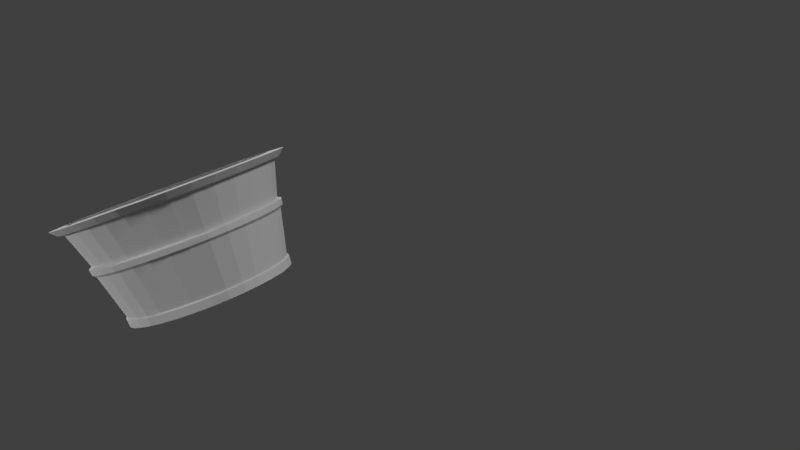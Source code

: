 # Source: copper.blend  (saved by Blender 2.79.0; exported with 4.5.12 LTS)
import bpy
from mathutils import Matrix  # noqa: F401  (used for matrix-valued properties, if any)

bpy.ops.wm.read_factory_settings(use_empty=True)
scene = bpy.context.scene
scene.name = 'Scene'

# ---- collections
col_collection_1 = bpy.data.collections.new('Collection 1'); scene.collection.children.link(col_collection_1)
col_collection_2 = bpy.data.collections.new('Collection 2'); scene.collection.children.link(col_collection_2)

# ---- materials (node trees are filled in below, after node groups)
mat_material = bpy.data.materials.new('Material')
mat_material.alpha_threshold = 0.0
mat_material.use_transparent_shadow = False
mat_material.roughness = 0.5

# ---- material node trees

# ---- world
world_world = bpy.data.worlds.new('World'); scene.world = world_world
world_world.color = (0.05088, 0.05088, 0.05088)
world_world.use_sun_shadow = False
world_world.sun_shadow_jitter_overblur = 0.0
world_world.cycles.sampling_method = 'MANUAL'

# ---- cameras
cam_camera = bpy.data.cameras.new('Camera')
cam_camera.clip_end = 100.0
cam_camera.lens = 35.0
cam_camera.sensor_width = 32.0
cam_camera.sensor_height = 18.0
cam_camera.ortho_scale = 7.314
cam_camera.dof.focus_distance = 0.0
cam_camera.dof.aperture_fstop = 128.0

# ---- lights
light_lamp_003 = bpy.data.lights.new('Lamp.003', 'POINT')
light_lamp_003.transmission_factor = 0.0
light_lamp_003.cutoff_distance = 30.0
light_lamp_003.energy = 100.0
light_lamp_003.shadow_buffer_clip_start = 1.001
light_lamp_003.shadow_soft_size = 0.1
light_lamp_003.shadow_maximum_resolution = 0.006
light_lamp_003.use_absolute_resolution = True
light_lamp_002 = bpy.data.lights.new('Lamp.002', 'SUN')
light_lamp_002.transmission_factor = 0.0
light_lamp_002.cutoff_distance = 30.0
light_lamp_002.angle = 0.1993
light_lamp_002.energy = 1.0
light_lamp_002.shadow_buffer_clip_start = 1.001
light_lamp_002.shadow_soft_size = 0.1
light_lamp_002.shadow_cascade_max_distance = 1000.0
light_lamp_001 = bpy.data.lights.new('Lamp.001', 'SUN')
light_lamp_001.transmission_factor = 0.0
light_lamp_001.cutoff_distance = 30.0
light_lamp_001.angle = 0.1993
light_lamp_001.energy = 1.0
light_lamp_001.shadow_buffer_clip_start = 1.001
light_lamp_001.shadow_soft_size = 0.1
light_lamp_001.shadow_cascade_max_distance = 1000.0
light_lamp = bpy.data.lights.new('Lamp', 'SUN')
light_lamp.transmission_factor = 0.0
light_lamp.cutoff_distance = 30.0
light_lamp.angle = 0.1993
light_lamp.energy = 1.0
light_lamp.shadow_buffer_clip_start = 1.001
light_lamp.shadow_soft_size = 0.1
light_lamp.shadow_cascade_max_distance = 1000.0

# ---- meshes
me_copper = bpy.data.meshes.new('copper')
me_copper.from_pydata([], [], [])
me_copper.materials.append(mat_material)
me_copper.use_remesh_preserve_volume = False
me_copper.use_remesh_preserve_attributes = False
me_copper.use_mirror_vertex_groups = False
me_copper.update()
me_circle = bpy.data.meshes.new('Circle')
me_circle.from_pydata([(0.2192, 1.22, -0.02301), (-0.031, 1.166, -0.02768), (-0.2659, 1.065, -0.02991), (-0.4765, 0.9195, -0.02962), (-0.6548, 0.7359, -0.02682), (-0.7938, 0.5211, -0.02161), (-0.8882, 0.2833, -0.0142), (-0.9345, 0.03175, -0.004873), (-0.9307, -0.2239, 0.006016), (-0.8772, -0.4739, 0.01805), (-0.7758, -0.7086, 0.03076), (-0.6306, -0.9189, 0.04366), (-0.4471, -1.097, 0.05626), (-0.2323, -1.236, 0.06806), (0.005462, -1.33, 0.07863), (0.2571, -1.376, 0.08755), (0.5129, -1.372, 0.09447), (0.7631, -1.318, 0.09914), (0.998, -1.216, 0.1014), (1.209, -1.071, 0.1011), (1.387, -0.8871, 0.09827), (1.526, -0.6723, 0.09307), (1.62, -0.4345, 0.08566), (1.667, -0.183, 0.07633), (1.663, 0.07268, 0.06544), (1.609, 0.3227, 0.05341), (1.508, 0.5573, 0.0407), (1.363, 0.7677, 0.0278), (1.179, 0.9456, 0.0152), (0.9644, 1.084, 0.003392), (0.7266, 1.178, -0.007173), (0.475, 1.224, -0.01609), (0.178, 1.516, 1.707), (-0.1238, 1.451, 1.701), (-0.4072, 1.329, 1.698), (-0.6612, 1.153, 1.699), (-0.8763, 0.9319, 1.702), (-1.044, 0.6727, 1.708), (-1.158, 0.3859, 1.717), (-1.214, 0.08241, 1.728), (-1.209, -0.226, 1.742), (-1.145, -0.5276, 1.756), (-1.022, -0.8107, 1.771), (-0.8471, -1.064, 1.787), (-0.6257, -1.279, 1.802), (-0.3666, -1.446, 1.816), (-0.07926, -1.56, 1.817), (0.2238, -1.615, 1.839), (0.5324, -1.611, 1.848), (0.8342, -1.546, 1.854), (1.118, -1.423, 1.857), (1.372, -1.248, 1.854), (1.587, -1.026, 1.853), (1.754, -0.767, 1.847), (1.868, -0.4801, 1.838), (1.924, -0.1767, 1.826), (1.92, 0.1318, 1.813), (1.855, 0.4334, 1.799), (1.733, 0.7165, 1.783), (1.558, 0.9702, 1.768), (1.336, 1.185, 1.753), (1.077, 1.352, 1.738), (0.7902, 1.466, 1.726), (0.4866, 1.521, 1.715), (0.3709, -0.1185, 0.03767), (0.3792, -0.1167, 0.03782), (0.3869, -0.1133, 0.0379), (0.3939, -0.1085, 0.03789), (0.3998, -0.1025, 0.0378), (0.4044, -0.09535, 0.03762), (0.4075, -0.08749, 0.03738), (0.409, -0.07917, 0.03707), (0.4089, -0.07072, 0.03671), (0.4071, -0.06246, 0.03631), (0.4038, -0.0547, 0.03589), (0.399, -0.04774, 0.03547), (0.3929, -0.04186, 0.03505), (0.3858, -0.03727, 0.03466), (0.378, -0.03416, 0.03431), (0.3696, -0.03264, 0.03401), (0.3612, -0.03277, 0.03379), (0.3529, -0.03455, 0.03363), (0.3451, -0.03791, 0.03356), (0.3382, -0.04272, 0.03357), (0.3323, -0.04879, 0.03366), (0.3277, -0.0559, 0.03383), (0.3246, -0.06376, 0.03408), (0.323, -0.07207, 0.03439), (0.3232, -0.08053, 0.03475), (0.3249, -0.08879, 0.03514), (0.3283, -0.09655, 0.03556), (0.3331, -0.1035, 0.03599), (0.3391, -0.1094, 0.03641), (0.3462, -0.114, 0.0368), (0.3541, -0.1171, 0.03715), (0.3624, -0.1186, 0.03744), (1.625, -0.4339, 0.2133), (1.672, -0.1811, 0.2039), (-0.8842, -0.4734, 0.1454), (-0.7823, -0.7092, 0.1582), (1.668, 0.07576, 0.193), (-0.6364, -0.9206, 0.1711), (1.614, 0.3269, 0.1809), (-0.452, -1.099, 0.1838), (1.512, 0.5627, 0.1681), (-0.2362, -1.239, 0.1956), (1.366, 0.7741, 0.1552), (0.002707, -1.333, 0.2063), (0.2174, 1.229, 0.1041), (-0.03392, 1.175, 0.09943), (1.182, 0.9529, 0.1425), (0.2555, -1.379, 0.2152), (-0.27, 1.073, 0.09719), (0.9662, 1.092, 0.1307), (0.5126, -1.375, 0.2222), (-0.4816, 0.9267, 0.09749), (0.7273, 1.187, 0.12), (0.7639, -1.321, 0.2269), (-0.6607, 0.7421, 0.1003), (0.4745, 1.233, 0.1111), (1.0, -1.219, 0.2291), (-0.8004, 0.5263, 0.1055), (1.212, -1.073, 0.2288), (-0.8953, 0.2874, 0.113), (1.391, -0.8886, 0.226), (-0.9417, 0.03463, 0.1224), (1.53, -0.6728, 0.2208), (-0.938, -0.2223, 0.1333), (1.605, -0.4283, 0.2364), (-0.8637, -0.4673, 0.1696), (0.2202, 1.208, 0.129), (1.651, -0.1796, 0.2272), (-0.7635, -0.6993, 0.1822), (1.647, 0.07313, 0.2164), (-0.6199, -0.9072, 0.1949), (1.594, 0.3203, 0.2046), (-0.4385, -1.083, 0.2074), (1.494, 0.5523, 0.192), (-0.2262, -1.22, 0.219), (1.351, 0.7602, 0.1792), (0.008904, -1.313, 0.2295), (-0.02714, 1.155, 0.1244), (1.169, 0.9362, 0.1668), (0.2577, -1.359, 0.2383), (-0.2594, 1.054, 0.1222), (0.9569, 1.073, 0.1551), (0.5106, -1.355, 0.2452), (-0.4676, 0.9104, 0.1225), (0.7219, 1.166, 0.1447), (0.7579, -1.302, 0.2498), (-0.6438, 0.7288, 0.1252), (0.4731, 1.212, 0.1358), (0.9901, -1.201, 0.252), (-0.7813, 0.5164, 0.1304), (1.198, -1.057, 0.2517), (-0.8746, 0.2814, 0.1377), (1.375, -0.8758, 0.2489), (-0.9204, 0.03266, 0.1469), (1.512, -0.6634, 0.2438), (-0.9167, -0.2201, 0.1577), (1.811, -0.4741, 1.015), (-1.083, -0.5202, 0.9357), (0.1884, 1.444, 0.8881), (1.865, -0.1828, 1.004), (-0.9651, -0.7922, 0.9504), (1.861, 0.1134, 0.991), (-0.7967, -1.036, 0.9654), (1.8, 0.4031, 0.9768), (-0.584, -1.242, 0.98), (1.682, 0.6752, 0.9619), (-0.335, -1.403, 0.9937), (1.514, 0.9191, 0.947), (-0.05938, -1.512, 1.006), (-0.1016, 1.381, 0.8827), (1.301, 1.125, 0.9324), (0.2323, -1.565, 1.016), (-0.3739, 1.264, 0.8801), (1.052, 1.286, 0.9187), (0.5288, -1.561, 1.024), (-0.6181, 1.095, 0.8804), (0.7766, 1.395, 0.9064), (0.8188, -1.498, 1.03), (-0.8247, 0.8822, 0.8837), (0.4849, 1.448, 0.8961), (1.091, -1.381, 1.032), (-0.9859, 0.6332, 0.8897), (1.335, -1.212, 1.032), (-1.095, 0.3576, 0.8983), (1.542, -0.999, 1.029), (-1.149, 0.06596, 0.9091), (1.702, -0.7497, 1.023), (-1.145, -0.2304, 0.9217), (1.817, -0.1797, 0.9618), (-0.9219, -0.7692, 0.9106), (1.813, 0.1071, 0.9495), (-0.759, -1.005, 0.925), (1.753, 0.3875, 0.936), (-0.553, -1.205, 0.9392), (1.64, 0.6507, 0.9217), (-0.3122, -1.36, 0.9524), (1.477, 0.8866, 0.9072), (-0.04551, -1.466, 0.9643), (-0.08641, 1.334, 0.845), (1.271, 1.086, 0.8931), (0.2367, -1.517, 0.9743), (-0.3499, 1.22, 0.8425), (1.03, 1.242, 0.8799), (0.5237, -1.513, 0.982), (-0.5861, 1.057, 0.8428), (0.7634, 1.347, 0.868), (0.8043, -1.452, 0.9873), (-0.7861, 0.851, 0.846), (0.4811, 1.399, 0.858), (1.068, -1.339, 0.9898), (-0.942, 0.61, 0.8518), (1.304, -1.175, 0.9894), (-1.048, 0.3433, 0.8601), (1.504, -0.9695, 0.9863), (-1.1, 0.06118, 0.8706), (1.66, -0.7285, 0.9805), (-1.096, -0.2256, 0.8828), (1.766, -0.4618, 0.9723), (-1.036, -0.506, 0.8963), (0.1942, 1.394, 0.8503), (1.809, -0.4727, 1.095), (-1.094, -0.5219, 1.025), (0.1864, 1.456, 0.977), (1.865, -0.1817, 1.086), (-0.9755, -0.7959, 1.04), (1.865, 0.1153, 1.076), (-0.8059, -1.042, 1.055), (1.806, 0.4071, 1.064), (-0.5916, -1.249, 1.07), (1.69, 0.6818, 1.051), (-0.3408, -1.411, 1.083), (1.522, 0.9279, 1.036), (-0.06315, -1.521, 1.096), (-0.1057, 1.394, 0.9716), (1.307, 1.136, 1.022), (0.2307, -1.575, 1.106), (-0.38, 1.275, 0.969), (1.057, 1.298, 1.008), (0.5294, -1.57, 1.114), (-0.626, 1.105, 0.9693), (0.7789, 1.408, 0.9955), (0.8215, -1.507, 1.12), (-0.8341, 0.8908, 0.9726), (0.4851, 1.461, 0.9851), (1.095, -1.388, 1.122), (-0.9964, 0.6399, 0.9787), (1.339, -1.216, 1.119), (-1.107, 0.3623, 0.9873), (1.544, -0.9997, 1.114), (-1.161, 0.06853, 0.9982), (1.699, -0.7476, 1.103), (-1.156, -0.23, 1.011), (1.749, -0.4556, 1.117), (-1.038, -0.505, 1.051), (0.1937, 1.398, 1.005), (1.804, -0.1769, 1.109), (-0.924, -0.7687, 1.065), (1.805, 0.1077, 1.099), (-0.7609, -1.005, 1.08), (1.75, 0.3882, 1.088), (-0.5547, -1.205, 1.094), (1.64, 0.6526, 1.076), (-0.3133, -1.36, 1.107), (1.478, 0.8896, 1.062), (-0.04591, -1.465, 1.118), (-0.0873, 1.338, 0.9995), (1.272, 1.09, 1.048), (0.2367, -1.515, 1.127), (-0.3512, 1.224, 0.997), (1.031, 1.245, 1.034), (0.5236, -1.513, 1.136), (-0.5878, 1.06, 0.9973), (0.7638, 1.351, 1.023), (0.8047, -1.453, 1.142), (-0.788, 0.854, 1.0), (0.4811, 1.403, 1.013), (1.068, -1.337, 1.144), (-0.9442, 0.6127, 1.006), (1.301, -1.171, 1.141), (-1.05, 0.3456, 1.015), (1.496, -0.9616, 1.135), (-1.102, 0.063, 1.025), (1.643, -0.7184, 1.125), (-1.098, -0.2242, 1.037), (2.109, -0.5484, 1.833), (-1.385, -0.6034, 1.739), (0.1489, 1.767, 1.681), (2.174, -0.1964, 1.82), (-1.243, -0.9318, 1.757), (2.169, 0.1613, 1.805), (-1.04, -1.226, 1.775), (2.094, 0.511, 1.788), (-0.7833, -1.475, 1.792), (1.952, 0.8394, 1.77), (-0.4828, -1.669, 1.809), (1.749, 1.134, 1.752), (-0.1501, -1.801, 1.824), (-0.2011, 1.692, 1.675), (1.492, 1.383, 1.735), (0.2019, -1.865, 1.836), (-0.5298, 1.55, 1.672), (1.191, 1.577, 1.718), (0.5598, -1.859, 1.846), (-0.8245, 1.346, 1.672), (0.8588, 1.708, 1.703), (0.9098, -1.784, 1.852), (-1.074, 1.089, 1.676), (0.5068, 1.773, 1.691), (1.238, -1.642, 1.855), (-1.268, 0.7886, 1.683), (1.526, -1.431, 1.851), (-1.401, 0.456, 1.694), (1.783, -1.182, 1.851), (-1.465, 0.104, 1.707), (1.977, -0.881, 1.844), (-1.46, -0.2537, 1.722), (2.075, -0.189, 1.718), (-1.157, -0.8846, 1.658), (2.071, 0.1494, 1.703), (-0.9649, -1.163, 1.675), (2.0, 0.4803, 1.688), (-0.722, -1.399, 1.691), (1.865, 0.7909, 1.671), (-0.4378, -1.582, 1.707), (1.673, 1.069, 1.654), (-0.1229, -1.706, 1.722), (-0.1713, 1.597, 1.58), (1.43, 1.305, 1.637), (0.21, -1.766, 1.735), (-0.4822, 1.463, 1.577), (1.146, 1.488, 1.621), (0.5485, -1.762, 1.742), (-0.761, 1.27, 1.578), (0.8314, 1.613, 1.607), (0.8795, -1.69, 1.749), (-0.9969, 1.027, 1.581), (0.4984, 1.674, 1.596), (1.19, -1.555, 1.754), (-1.181, 0.7428, 1.588), (1.464, -1.358, 1.765), (-1.306, 0.4282, 1.598), (1.705, -1.121, 1.747), (-1.367, 0.09523, 1.61), (1.889, -0.8366, 1.74), (-1.362, -0.2432, 1.625), (2.014, -0.5219, 1.73), (-1.291, -0.574, 1.641), (0.1598, 1.668, 1.586), (1.991, -0.1809, 1.699), (-1.085, -0.843, 1.642), (1.987, 0.1412, 1.686), (-0.9025, -1.108, 1.658), (1.919, 0.4561, 1.671), (-0.6713, -1.332, 1.674), (1.791, 0.7517, 1.655), (-0.4007, -1.507, 1.689), (1.608, 1.017, 1.638), (-0.09966, -1.618, 1.71), (-0.1471, 1.519, 1.568), (1.377, 1.241, 1.622), (0.2158, -1.681, 1.716), (-0.4431, 1.391, 1.566), (1.107, 1.416, 1.608), (0.5377, -1.676, 1.725), (-0.7084, 1.208, 1.566), (0.8072, 1.534, 1.594), (0.8522, -1.608, 1.731), (-0.933, 0.9767, 1.57), (0.4903, 1.592, 1.583), (1.148, -1.481, 1.733), (-1.108, 0.706, 1.576), (1.409, -1.293, 1.739), (-1.227, 0.4065, 1.585), (1.639, -1.068, 1.727), (-1.285, 0.08963, 1.597), (1.814, -0.7973, 1.721), (-1.281, -0.2325, 1.611), (1.933, -0.4978, 1.711), (-1.213, -0.5474, 1.626), (0.168, 1.587, 1.574)], [], [(291, 288, 54, 55), (292, 289, 41, 42), (293, 291, 55, 56), (294, 292, 42, 43), (295, 293, 56, 57), (296, 294, 43, 44), (297, 295, 57, 58), (298, 296, 44, 45), (299, 297, 58, 59), (300, 298, 45, 46), (301, 290, 32, 33), (302, 299, 59, 60), (303, 300, 46, 47), (304, 301, 33, 34), (305, 302, 60, 61), (306, 303, 47, 48), (307, 304, 34, 35), (308, 305, 61, 62), (309, 306, 48, 49), (310, 307, 35, 36), (311, 308, 62, 63), (312, 309, 49, 50), (313, 310, 36, 37), (290, 311, 63, 32), (314, 312, 50, 51), (315, 313, 37, 38), (316, 314, 51, 52), (317, 315, 38, 39), (318, 316, 52, 53), (319, 317, 39, 40), (288, 318, 53, 54), (289, 319, 40, 41), (22, 23, 87, 86), (9, 10, 74, 73), (23, 24, 88, 87), (10, 11, 75, 74), (24, 25, 89, 88), (11, 12, 76, 75), (25, 26, 90, 89), (12, 13, 77, 76), (26, 27, 91, 90), (13, 14, 78, 77), (0, 1, 65, 64), (27, 28, 92, 91), (14, 15, 79, 78), (1, 2, 66, 65), (28, 29, 93, 92), (15, 16, 80, 79), (2, 3, 67, 66), (29, 30, 94, 93), (16, 17, 81, 80), (3, 4, 68, 67), (30, 31, 95, 94), (17, 18, 82, 81), (4, 5, 69, 68), (31, 0, 64, 95), (18, 19, 83, 82), (5, 6, 70, 69), (19, 20, 84, 83), (6, 7, 71, 70), (20, 21, 85, 84), (7, 8, 72, 71), (21, 22, 86, 85), (8, 9, 73, 72), (9, 8, 127, 98), (22, 21, 126, 96), (8, 7, 125, 127), (21, 20, 124, 126), (7, 6, 123, 125), (20, 19, 122, 124), (6, 5, 121, 123), (19, 18, 120, 122), (0, 31, 119, 108), (5, 4, 118, 121), (18, 17, 117, 120), (31, 30, 116, 119), (4, 3, 115, 118), (17, 16, 114, 117), (30, 29, 113, 116), (3, 2, 112, 115), (16, 15, 111, 114), (29, 28, 110, 113), (2, 1, 109, 112), (15, 14, 107, 111), (28, 27, 106, 110), (1, 0, 108, 109), (14, 13, 105, 107), (27, 26, 104, 106), (13, 12, 103, 105), (26, 25, 102, 104), (12, 11, 101, 103), (25, 24, 100, 102), (11, 10, 99, 101), (24, 23, 97, 100), (10, 9, 98, 99), (23, 22, 96, 97), (98, 127, 159, 129), (96, 126, 158, 128), (127, 125, 157, 159), (126, 124, 156, 158), (125, 123, 155, 157), (124, 122, 154, 156), (123, 121, 153, 155), (122, 120, 152, 154), (108, 119, 151, 130), (121, 118, 150, 153), (120, 117, 149, 152), (119, 116, 148, 151), (118, 115, 147, 150), (117, 114, 146, 149), (116, 113, 145, 148), (115, 112, 144, 147), (114, 111, 143, 146), (113, 110, 142, 145), (112, 109, 141, 144), (111, 107, 140, 143), (110, 106, 139, 142), (109, 108, 130, 141), (107, 105, 138, 140), (106, 104, 137, 139), (105, 103, 136, 138), (104, 102, 135, 137), (103, 101, 134, 136), (102, 100, 133, 135), (101, 99, 132, 134), (100, 97, 131, 133), (99, 98, 129, 132), (97, 96, 128, 131), (222, 220, 191, 161), (221, 219, 190, 160), (220, 218, 189, 191), (219, 217, 188, 190), (218, 216, 187, 189), (217, 215, 186, 188), (216, 214, 185, 187), (215, 213, 184, 186), (223, 212, 183, 162), (214, 211, 182, 185), (213, 210, 181, 184), (212, 209, 180, 183), (211, 208, 179, 182), (210, 207, 178, 181), (209, 206, 177, 180), (208, 205, 176, 179), (207, 204, 175, 178), (206, 203, 174, 177), (205, 202, 173, 176), (204, 201, 172, 175), (203, 200, 171, 174), (202, 223, 162, 173), (201, 199, 170, 172), (200, 198, 169, 171), (199, 197, 168, 170), (198, 196, 167, 169), (197, 195, 166, 168), (196, 194, 165, 167), (195, 193, 164, 166), (194, 192, 163, 165), (193, 222, 161, 164), (192, 221, 160, 163), (131, 128, 221, 192), (132, 129, 222, 193), (133, 131, 192, 194), (134, 132, 193, 195), (135, 133, 194, 196), (136, 134, 195, 197), (137, 135, 196, 198), (138, 136, 197, 199), (139, 137, 198, 200), (140, 138, 199, 201), (141, 130, 223, 202), (142, 139, 200, 203), (143, 140, 201, 204), (144, 141, 202, 205), (145, 142, 203, 206), (146, 143, 204, 207), (147, 144, 205, 208), (148, 145, 206, 209), (149, 146, 207, 210), (150, 147, 208, 211), (151, 148, 209, 212), (152, 149, 210, 213), (153, 150, 211, 214), (130, 151, 212, 223), (154, 152, 213, 215), (155, 153, 214, 216), (156, 154, 215, 217), (157, 155, 216, 218), (158, 156, 217, 219), (159, 157, 218, 220), (128, 158, 219, 221), (129, 159, 220, 222), (161, 191, 255, 225), (160, 190, 254, 224), (191, 189, 253, 255), (190, 188, 252, 254), (189, 187, 251, 253), (188, 186, 250, 252), (187, 185, 249, 251), (186, 184, 248, 250), (162, 183, 247, 226), (185, 182, 246, 249), (184, 181, 245, 248), (183, 180, 244, 247), (182, 179, 243, 246), (181, 178, 242, 245), (180, 177, 241, 244), (179, 176, 240, 243), (178, 175, 239, 242), (177, 174, 238, 241), (176, 173, 237, 240), (175, 172, 236, 239), (174, 171, 235, 238), (173, 162, 226, 237), (172, 170, 234, 236), (171, 169, 233, 235), (170, 168, 232, 234), (169, 167, 231, 233), (168, 166, 230, 232), (167, 165, 229, 231), (166, 164, 228, 230), (165, 163, 227, 229), (164, 161, 225, 228), (163, 160, 224, 227), (225, 255, 287, 257), (224, 254, 286, 256), (255, 253, 285, 287), (254, 252, 284, 286), (253, 251, 283, 285), (252, 250, 282, 284), (251, 249, 281, 283), (250, 248, 280, 282), (226, 247, 279, 258), (249, 246, 278, 281), (248, 245, 277, 280), (247, 244, 276, 279), (246, 243, 275, 278), (245, 242, 274, 277), (244, 241, 273, 276), (243, 240, 272, 275), (242, 239, 271, 274), (241, 238, 270, 273), (240, 237, 269, 272), (239, 236, 268, 271), (238, 235, 267, 270), (237, 226, 258, 269), (236, 234, 266, 268), (235, 233, 265, 267), (234, 232, 264, 266), (233, 231, 263, 265), (232, 230, 262, 264), (231, 229, 261, 263), (230, 228, 260, 262), (229, 227, 259, 261), (228, 225, 257, 260), (227, 224, 256, 259), (350, 348, 319, 289), (349, 347, 318, 288), (348, 346, 317, 319), (347, 345, 316, 318), (346, 344, 315, 317), (345, 343, 314, 316), (344, 342, 313, 315), (343, 341, 312, 314), (351, 340, 311, 290), (342, 339, 310, 313), (341, 338, 309, 312), (340, 337, 308, 311), (339, 336, 307, 310), (338, 335, 306, 309), (337, 334, 305, 308), (336, 333, 304, 307), (335, 332, 303, 306), (334, 331, 302, 305), (333, 330, 301, 304), (332, 329, 300, 303), (331, 328, 299, 302), (330, 351, 290, 301), (329, 327, 298, 300), (328, 326, 297, 299), (327, 325, 296, 298), (326, 324, 295, 297), (325, 323, 294, 296), (324, 322, 293, 295), (323, 321, 292, 294), (322, 320, 291, 293), (321, 350, 289, 292), (320, 349, 288, 291), (352, 381, 349, 320), (353, 382, 350, 321), (354, 352, 320, 322), (355, 353, 321, 323), (356, 354, 322, 324), (357, 355, 323, 325), (358, 356, 324, 326), (359, 357, 325, 327), (360, 358, 326, 328), (361, 359, 327, 329), (362, 383, 351, 330), (363, 360, 328, 331), (364, 361, 329, 332), (365, 362, 330, 333), (366, 363, 331, 334), (367, 364, 332, 335), (368, 365, 333, 336), (369, 366, 334, 337), (370, 367, 335, 338), (371, 368, 336, 339), (372, 369, 337, 340), (373, 370, 338, 341), (374, 371, 339, 342), (383, 372, 340, 351), (375, 373, 341, 343), (376, 374, 342, 344), (377, 375, 343, 345), (378, 376, 344, 346), (379, 377, 345, 347), (380, 378, 346, 348), (381, 379, 347, 349), (382, 380, 348, 350), (257, 287, 380, 382), (256, 286, 379, 381), (287, 285, 378, 380), (286, 284, 377, 379), (285, 283, 376, 378), (284, 282, 375, 377), (283, 281, 374, 376), (282, 280, 373, 375), (258, 279, 372, 383), (281, 278, 371, 374), (280, 277, 370, 373), (279, 276, 369, 372), (278, 275, 368, 371), (277, 274, 367, 370), (276, 273, 366, 369), (275, 272, 365, 368), (274, 271, 364, 367), (273, 270, 363, 366), (272, 269, 362, 365), (271, 268, 361, 364), (270, 267, 360, 363), (269, 258, 383, 362), (268, 266, 359, 361), (267, 265, 358, 360), (266, 264, 357, 359), (265, 263, 356, 358), (264, 262, 355, 357), (263, 261, 354, 356), (262, 260, 353, 355), (261, 259, 352, 354), (260, 257, 382, 353), (259, 256, 381, 352)])
_uv = me_circle.uv_layers.new(name='UVMap')
_uv.uv.foreach_set('vector', [0.3618, 0.1804, 0.3451, 0.2041, 0.3254, 0.1921, 0.3433, 0.1663, 0.3758, 0.5254, 0.3983, 0.5457, 0.3827, 0.5647, 0.3581, 0.5425, 0.381, 0.1584, 0.3618, 0.1804, 0.3433, 0.1663, 0.3639, 0.1423, 0.3558, 0.5028, 0.3758, 0.5254, 0.3581, 0.5425, 0.3364, 0.5176, 0.4025, 0.1382, 0.381, 0.1584, 0.3639, 0.1423, 0.3868, 0.1204, 0.3387, 0.4782, 0.3558, 0.5028, 0.3364, 0.5176, 0.3178, 0.4905, 0.426, 0.12, 0.4025, 0.1382, 0.3868, 0.1204, 0.4119, 0.1007, 0.3247, 0.4518, 0.3387, 0.4782, 0.3178, 0.4905, 0.3027, 0.4616, 0.4512, 0.1037, 0.426, 0.12, 0.4119, 0.1007, 0.4386, 0.08321, 0.314, 0.4243, 0.3247, 0.4518, 0.3027, 0.4616, 0.2912, 0.4312, 0.6306, 0.6073, 0.6614, 0.6044, 0.6638, 0.6278, 0.6328, 0.6312, 0.4778, 0.0892, 0.4512, 0.1037, 0.4386, 0.08321, 0.4667, 0.06777, 0.3069, 0.3958, 0.314, 0.4243, 0.2912, 0.4312, 0.2837, 0.3999, 0.5999, 0.6089, 0.6306, 0.6073, 0.6328, 0.6312, 0.6009, 0.6338, 0.5058, 0.07638, 0.4778, 0.0892, 0.4667, 0.06777, 0.4957, 0.05418, 0.3033, 0.3669, 0.3069, 0.3958, 0.2837, 0.3999, 0.28, 0.3682, 0.569, 0.6081, 0.5999, 0.6089, 0.6009, 0.6338, 0.5674, 0.6346, 0.535, 0.06488, 0.5058, 0.07638, 0.4957, 0.05418, 0.5253, 0.04189, 0.303, 0.3382, 0.3033, 0.3669, 0.28, 0.3682, 0.2801, 0.3367, 0.538, 0.6053, 0.569, 0.6081, 0.5674, 0.6346, 0.5338, 0.6303, 0.5672, 0.05383, 0.535, 0.06488, 0.5253, 0.04189, 0.5553, 0.02953, 0.3058, 0.31, 0.303, 0.3382, 0.2801, 0.3367, 0.2841, 0.3059, 0.5076, 0.5991, 0.538, 0.6053, 0.5338, 0.6303, 0.5011, 0.6234, 0.6614, 0.6044, 0.6944, 0.6006, 0.694, 0.6255, 0.6638, 0.6278, 0.312, 0.2823, 0.3058, 0.31, 0.2841, 0.3059, 0.2918, 0.277, 0.4781, 0.5901, 0.5076, 0.5991, 0.5011, 0.6234, 0.4693, 0.6134, 0.3201, 0.255, 0.312, 0.2823, 0.2918, 0.277, 0.2992, 0.2481, 0.4498, 0.5781, 0.4781, 0.5901, 0.4693, 0.6134, 0.4387, 0.6003, 0.3312, 0.2291, 0.3201, 0.255, 0.2992, 0.2481, 0.3106, 0.2195, 0.4231, 0.5633, 0.4498, 0.5781, 0.4387, 0.6003, 0.4097, 0.5841, 0.3451, 0.2041, 0.3312, 0.2291, 0.3106, 0.2195, 0.3254, 0.1921, 0.3983, 0.5457, 0.4231, 0.5633, 0.4097, 0.5841, 0.3827, 0.5647, 0.4637, 0.2824, 0.4729, 0.272, 0.5345, 0.3386, 0.5332, 0.3396, 0.4872, 0.434, 0.4766, 0.4258, 0.532, 0.357, 0.5331, 0.3581, 0.4729, 0.272, 0.4836, 0.2626, 0.536, 0.3378, 0.5345, 0.3386, 0.4766, 0.4258, 0.4672, 0.4164, 0.531, 0.3557, 0.532, 0.357, 0.4836, 0.2626, 0.4957, 0.2544, 0.5376, 0.3372, 0.536, 0.3378, 0.4672, 0.4164, 0.4591, 0.406, 0.5302, 0.3543, 0.531, 0.3557, 0.4957, 0.2544, 0.5092, 0.2476, 0.5392, 0.3368, 0.5376, 0.3372, 0.4591, 0.406, 0.4524, 0.3947, 0.5296, 0.3528, 0.5302, 0.3543, 0.5092, 0.2476, 0.524, 0.2422, 0.541, 0.3367, 0.5392, 0.3368, 0.4524, 0.3947, 0.4472, 0.3826, 0.5292, 0.3513, 0.5296, 0.3528, 0.6199, 0.4345, 0.6026, 0.4426, 0.5457, 0.36, 0.5473, 0.3592, 0.524, 0.2422, 0.5401, 0.2385, 0.5428, 0.3368, 0.541, 0.3367, 0.4472, 0.3826, 0.4435, 0.37, 0.5289, 0.3497, 0.5292, 0.3513, 0.6026, 0.4426, 0.5859, 0.4482, 0.5441, 0.3606, 0.5457, 0.36, 0.5401, 0.2385, 0.5578, 0.2367, 0.5445, 0.3373, 0.5428, 0.3368, 0.4435, 0.37, 0.4415, 0.357, 0.5289, 0.3481, 0.5289, 0.3497, 0.5859, 0.4482, 0.5696, 0.4515, 0.5424, 0.361, 0.5441, 0.3606, 0.5578, 0.2367, 0.5772, 0.2369, 0.5463, 0.338, 0.5445, 0.3373, 0.4415, 0.357, 0.4411, 0.3439, 0.5292, 0.3465, 0.5289, 0.3481, 0.5696, 0.4515, 0.5541, 0.453, 0.5407, 0.3611, 0.5424, 0.361, 0.5772, 0.2369, 0.5989, 0.2394, 0.548, 0.3391, 0.5463, 0.338, 0.4411, 0.3439, 0.4423, 0.3308, 0.5296, 0.3449, 0.5292, 0.3465, 0.5541, 0.453, 0.5392, 0.4526, 0.539, 0.3609, 0.5407, 0.3611, 0.6388, 0.4234, 0.6199, 0.4345, 0.5473, 0.3592, 0.5488, 0.358, 0.4423, 0.3308, 0.4451, 0.3179, 0.5302, 0.3434, 0.5296, 0.3449, 0.5392, 0.4526, 0.5249, 0.4503, 0.5374, 0.3605, 0.539, 0.3609, 0.4451, 0.3179, 0.4498, 0.3056, 0.531, 0.342, 0.5302, 0.3434, 0.5249, 0.4503, 0.5115, 0.4464, 0.5359, 0.3599, 0.5374, 0.3605, 0.4498, 0.3056, 0.456, 0.2936, 0.532, 0.3407, 0.531, 0.342, 0.5115, 0.4464, 0.4988, 0.4409, 0.5344, 0.3591, 0.5359, 0.3599, 0.456, 0.2936, 0.4637, 0.2824, 0.5332, 0.3396, 0.532, 0.3407, 0.4988, 0.4409, 0.4872, 0.434, 0.5331, 0.3581, 0.5344, 0.3591, 0.4872, 0.434, 0.4988, 0.4409, 0.4953, 0.4471, 0.483, 0.4397, 0.4637, 0.2824, 0.456, 0.2936, 0.4498, 0.2902, 0.4579, 0.2782, 0.4988, 0.4409, 0.5115, 0.4464, 0.5087, 0.4531, 0.4953, 0.4471, 0.456, 0.2936, 0.4498, 0.3056, 0.4434, 0.3029, 0.4498, 0.2902, 0.5115, 0.4464, 0.5249, 0.4503, 0.5231, 0.4574, 0.5087, 0.4531, 0.4498, 0.3056, 0.4451, 0.3179, 0.4386, 0.316, 0.4434, 0.3029, 0.5249, 0.4503, 0.5392, 0.4526, 0.5382, 0.4601, 0.5231, 0.4574, 0.4451, 0.3179, 0.4423, 0.3308, 0.4356, 0.3296, 0.4386, 0.316, 0.6199, 0.4345, 0.6388, 0.4234, 0.6447, 0.4341, 0.6247, 0.4437, 0.5392, 0.4526, 0.5541, 0.453, 0.5541, 0.461, 0.5382, 0.4601, 0.4423, 0.3308, 0.4411, 0.3439, 0.4343, 0.3435, 0.4356, 0.3296, 0.5989, 0.2394, 0.5772, 0.2369, 0.5771, 0.2265, 0.5998, 0.227, 0.5541, 0.453, 0.5696, 0.4515, 0.5708, 0.4599, 0.5541, 0.461, 0.4411, 0.3439, 0.4415, 0.357, 0.4347, 0.3575, 0.4343, 0.3435, 0.5772, 0.2369, 0.5578, 0.2367, 0.5567, 0.2272, 0.5771, 0.2265, 0.5696, 0.4515, 0.5859, 0.4482, 0.5882, 0.4567, 0.5708, 0.4599, 0.4415, 0.357, 0.4435, 0.37, 0.4368, 0.3713, 0.4347, 0.3575, 0.5578, 0.2367, 0.5401, 0.2385, 0.5382, 0.2299, 0.5567, 0.2272, 0.5859, 0.4482, 0.6026, 0.4426, 0.6061, 0.4514, 0.5882, 0.4567, 0.4435, 0.37, 0.4472, 0.3826, 0.4407, 0.3847, 0.4368, 0.3713, 0.5401, 0.2385, 0.524, 0.2422, 0.5212, 0.2343, 0.5382, 0.2299, 0.6026, 0.4426, 0.6199, 0.4345, 0.6247, 0.4437, 0.6061, 0.4514, 0.4472, 0.3826, 0.4524, 0.3947, 0.4462, 0.3975, 0.4407, 0.3847, 0.524, 0.2422, 0.5092, 0.2476, 0.5056, 0.2404, 0.5212, 0.2343, 0.4524, 0.3947, 0.4591, 0.406, 0.4532, 0.4096, 0.4462, 0.3975, 0.5092, 0.2476, 0.4957, 0.2544, 0.4915, 0.248, 0.5056, 0.2404, 0.4591, 0.406, 0.4672, 0.4164, 0.4618, 0.4208, 0.4532, 0.4096, 0.4957, 0.2544, 0.4836, 0.2626, 0.4788, 0.2569, 0.4915, 0.248, 0.4672, 0.4164, 0.4766, 0.4258, 0.4717, 0.4308, 0.4618, 0.4208, 0.4836, 0.2626, 0.4729, 0.272, 0.4676, 0.267, 0.4788, 0.2569, 0.4766, 0.4258, 0.4872, 0.434, 0.483, 0.4397, 0.4717, 0.4308, 0.4729, 0.272, 0.4637, 0.2824, 0.4579, 0.2782, 0.4676, 0.267, 0.483, 0.4397, 0.4953, 0.4471, 0.4944, 0.4487, 0.4819, 0.4411, 0.4579, 0.2782, 0.4498, 0.2902, 0.4483, 0.2893, 0.4565, 0.2771, 0.4953, 0.4471, 0.5087, 0.4531, 0.508, 0.4548, 0.4944, 0.4487, 0.4498, 0.2902, 0.4434, 0.3029, 0.4418, 0.3022, 0.4483, 0.2893, 0.5087, 0.4531, 0.5231, 0.4574, 0.5225, 0.4593, 0.508, 0.4548, 0.4434, 0.3029, 0.4386, 0.316, 0.437, 0.3156, 0.4418, 0.3022, 0.5231, 0.4574, 0.5382, 0.4601, 0.5379, 0.4621, 0.5225, 0.4593, 0.4386, 0.316, 0.4356, 0.3296, 0.4339, 0.3293, 0.437, 0.3156, 0.6247, 0.4437, 0.6447, 0.4341, 0.6459, 0.4367, 0.6258, 0.4461, 0.5382, 0.4601, 0.5541, 0.461, 0.554, 0.4631, 0.5379, 0.4621, 0.4356, 0.3296, 0.4343, 0.3435, 0.4326, 0.3434, 0.4339, 0.3293, 0.5998, 0.227, 0.5771, 0.2265, 0.5769, 0.2237, 0.5996, 0.224, 0.5541, 0.461, 0.5708, 0.4599, 0.5711, 0.4621, 0.554, 0.4631, 0.4343, 0.3435, 0.4347, 0.3575, 0.433, 0.3576, 0.4326, 0.3434, 0.5771, 0.2265, 0.5567, 0.2272, 0.5564, 0.2248, 0.5769, 0.2237, 0.5708, 0.4599, 0.5882, 0.4567, 0.5888, 0.459, 0.5711, 0.4621, 0.4347, 0.3575, 0.4368, 0.3713, 0.4351, 0.3716, 0.433, 0.3576, 0.5567, 0.2272, 0.5382, 0.2299, 0.5376, 0.2277, 0.5564, 0.2248, 0.5882, 0.4567, 0.6061, 0.4514, 0.607, 0.4537, 0.5888, 0.459, 0.4368, 0.3713, 0.4407, 0.3847, 0.439, 0.3852, 0.4351, 0.3716, 0.5382, 0.2299, 0.5212, 0.2343, 0.5204, 0.2323, 0.5376, 0.2277, 0.6061, 0.4514, 0.6247, 0.4437, 0.6258, 0.4461, 0.607, 0.4537, 0.4407, 0.3847, 0.4462, 0.3975, 0.4446, 0.3982, 0.439, 0.3852, 0.5212, 0.2343, 0.5056, 0.2404, 0.5046, 0.2386, 0.5204, 0.2323, 0.4462, 0.3975, 0.4532, 0.4096, 0.4517, 0.4105, 0.4446, 0.3982, 0.5056, 0.2404, 0.4915, 0.248, 0.4904, 0.2464, 0.5046, 0.2386, 0.4532, 0.4096, 0.4618, 0.4208, 0.4604, 0.4219, 0.4517, 0.4105, 0.4915, 0.248, 0.4788, 0.2569, 0.4776, 0.2555, 0.4904, 0.2464, 0.4618, 0.4208, 0.4717, 0.4308, 0.4705, 0.4321, 0.4604, 0.4219, 0.4788, 0.2569, 0.4676, 0.267, 0.4662, 0.2658, 0.4776, 0.2555, 0.4717, 0.4308, 0.483, 0.4397, 0.4819, 0.4411, 0.4705, 0.4321, 0.4676, 0.267, 0.4579, 0.2782, 0.4565, 0.2771, 0.4662, 0.2658, 0.4524, 0.4796, 0.4695, 0.491, 0.4672, 0.4949, 0.4496, 0.4832, 0.4164, 0.2493, 0.406, 0.2663, 0.4021, 0.2642, 0.4127, 0.2468, 0.4695, 0.491, 0.4881, 0.5005, 0.4861, 0.5046, 0.4672, 0.4949, 0.406, 0.2663, 0.3978, 0.2842, 0.3937, 0.2826, 0.4021, 0.2642, 0.4881, 0.5005, 0.5078, 0.5079, 0.5064, 0.5123, 0.4861, 0.5046, 0.3978, 0.2842, 0.3916, 0.3029, 0.3873, 0.3017, 0.3937, 0.2826, 0.5078, 0.5079, 0.5287, 0.5133, 0.5277, 0.518, 0.5064, 0.5123, 0.3916, 0.3029, 0.3874, 0.3221, 0.383, 0.3215, 0.3873, 0.3017, 0.645, 0.509, 0.6707, 0.5027, 0.6726, 0.5084, 0.6463, 0.5145, 0.5287, 0.5133, 0.5505, 0.5167, 0.55, 0.5215, 0.5277, 0.518, 0.3874, 0.3221, 0.3855, 0.3417, 0.3811, 0.3415, 0.383, 0.3215, 0.592, 0.1525, 0.5657, 0.1578, 0.5643, 0.1524, 0.5912, 0.1467, 0.5505, 0.5167, 0.5731, 0.5179, 0.5731, 0.5227, 0.55, 0.5215, 0.3855, 0.3417, 0.386, 0.3613, 0.3817, 0.3617, 0.3811, 0.3415, 0.5657, 0.1578, 0.5412, 0.1643, 0.5395, 0.1592, 0.5643, 0.1524, 0.5731, 0.5179, 0.5964, 0.5168, 0.5969, 0.5219, 0.5731, 0.5227, 0.386, 0.3613, 0.389, 0.3808, 0.3847, 0.3816, 0.3817, 0.3617, 0.5412, 0.1643, 0.5182, 0.1722, 0.5162, 0.1674, 0.5395, 0.1592, 0.5964, 0.5168, 0.6204, 0.5138, 0.6212, 0.519, 0.5969, 0.5219, 0.389, 0.3808, 0.3941, 0.3998, 0.39, 0.4011, 0.3847, 0.3816, 0.5182, 0.1722, 0.4969, 0.1814, 0.4946, 0.177, 0.5162, 0.1674, 0.6204, 0.5138, 0.645, 0.509, 0.6463, 0.5145, 0.6212, 0.519, 0.3941, 0.3998, 0.4016, 0.4181, 0.3976, 0.4199, 0.39, 0.4011, 0.4969, 0.1814, 0.4772, 0.1922, 0.4746, 0.1881, 0.4946, 0.177, 0.4016, 0.4181, 0.4113, 0.4355, 0.4075, 0.4378, 0.3976, 0.4199, 0.4772, 0.1922, 0.4593, 0.2045, 0.4563, 0.2008, 0.4746, 0.1881, 0.4113, 0.4355, 0.4231, 0.4517, 0.4196, 0.4545, 0.4075, 0.4378, 0.4593, 0.2045, 0.4431, 0.2182, 0.4399, 0.2149, 0.4563, 0.2008, 0.4231, 0.4517, 0.4368, 0.4665, 0.4337, 0.4696, 0.4196, 0.4545, 0.4431, 0.2182, 0.4288, 0.2331, 0.4253, 0.2302, 0.4399, 0.2149, 0.4368, 0.4665, 0.4524, 0.4796, 0.4496, 0.4832, 0.4337, 0.4696, 0.4288, 0.2331, 0.4164, 0.2493, 0.4127, 0.2468, 0.4253, 0.2302, 0.4662, 0.2658, 0.4565, 0.2771, 0.4164, 0.2493, 0.4288, 0.2331, 0.4705, 0.4321, 0.4819, 0.4411, 0.4524, 0.4796, 0.4368, 0.4665, 0.4776, 0.2555, 0.4662, 0.2658, 0.4288, 0.2331, 0.4431, 0.2182, 0.4604, 0.4219, 0.4705, 0.4321, 0.4368, 0.4665, 0.4231, 0.4517, 0.4904, 0.2464, 0.4776, 0.2555, 0.4431, 0.2182, 0.4593, 0.2045, 0.4517, 0.4105, 0.4604, 0.4219, 0.4231, 0.4517, 0.4113, 0.4355, 0.5046, 0.2386, 0.4904, 0.2464, 0.4593, 0.2045, 0.4772, 0.1922, 0.4446, 0.3982, 0.4517, 0.4105, 0.4113, 0.4355, 0.4016, 0.4181, 0.5204, 0.2323, 0.5046, 0.2386, 0.4772, 0.1922, 0.4969, 0.1814, 0.439, 0.3852, 0.4446, 0.3982, 0.4016, 0.4181, 0.3941, 0.3998, 0.607, 0.4537, 0.6258, 0.4461, 0.645, 0.509, 0.6204, 0.5138, 0.5376, 0.2277, 0.5204, 0.2323, 0.4969, 0.1814, 0.5182, 0.1722, 0.4351, 0.3716, 0.439, 0.3852, 0.3941, 0.3998, 0.389, 0.3808, 0.5888, 0.459, 0.607, 0.4537, 0.6204, 0.5138, 0.5964, 0.5168, 0.5564, 0.2248, 0.5376, 0.2277, 0.5182, 0.1722, 0.5412, 0.1643, 0.433, 0.3576, 0.4351, 0.3716, 0.389, 0.3808, 0.386, 0.3613, 0.5711, 0.4621, 0.5888, 0.459, 0.5964, 0.5168, 0.5731, 0.5179, 0.5769, 0.2237, 0.5564, 0.2248, 0.5412, 0.1643, 0.5657, 0.1578, 0.4326, 0.3434, 0.433, 0.3576, 0.386, 0.3613, 0.3855, 0.3417, 0.554, 0.4631, 0.5711, 0.4621, 0.5731, 0.5179, 0.5505, 0.5167, 0.5996, 0.224, 0.5769, 0.2237, 0.5657, 0.1578, 0.592, 0.1525, 0.4339, 0.3293, 0.4326, 0.3434, 0.3855, 0.3417, 0.3874, 0.3221, 0.5379, 0.4621, 0.554, 0.4631, 0.5505, 0.5167, 0.5287, 0.5133, 0.6258, 0.4461, 0.6459, 0.4367, 0.6707, 0.5027, 0.645, 0.509, 0.437, 0.3156, 0.4339, 0.3293, 0.3874, 0.3221, 0.3916, 0.3029, 0.5225, 0.4593, 0.5379, 0.4621, 0.5287, 0.5133, 0.5078, 0.5079, 0.4418, 0.3022, 0.437, 0.3156, 0.3916, 0.3029, 0.3978, 0.2842, 0.508, 0.4548, 0.5225, 0.4593, 0.5078, 0.5079, 0.4881, 0.5005, 0.4483, 0.2893, 0.4418, 0.3022, 0.3978, 0.2842, 0.406, 0.2663, 0.4944, 0.4487, 0.508, 0.4548, 0.4881, 0.5005, 0.4695, 0.491, 0.4565, 0.2771, 0.4483, 0.2893, 0.406, 0.2663, 0.4164, 0.2493, 0.4819, 0.4411, 0.4944, 0.4487, 0.4695, 0.491, 0.4524, 0.4796, 0.4496, 0.4832, 0.4672, 0.4949, 0.4636, 0.5005, 0.4455, 0.4883, 0.4127, 0.2468, 0.4021, 0.2642, 0.397, 0.2617, 0.4078, 0.2437, 0.4672, 0.4949, 0.4861, 0.5046, 0.4832, 0.5107, 0.4636, 0.5005, 0.4021, 0.2642, 0.3937, 0.2826, 0.3881, 0.2805, 0.397, 0.2617, 0.4861, 0.5046, 0.5064, 0.5123, 0.5041, 0.5188, 0.4832, 0.5107, 0.3937, 0.2826, 0.3873, 0.3017, 0.3813, 0.3001, 0.3881, 0.2805, 0.5064, 0.5123, 0.5277, 0.518, 0.5261, 0.5247, 0.5041, 0.5188, 0.3873, 0.3017, 0.383, 0.3215, 0.3768, 0.3204, 0.3813, 0.3001, 0.6463, 0.5145, 0.6726, 0.5084, 0.6747, 0.5168, 0.648, 0.5223, 0.5277, 0.518, 0.55, 0.5215, 0.5491, 0.5285, 0.5261, 0.5247, 0.383, 0.3215, 0.3811, 0.3415, 0.3748, 0.3412, 0.3768, 0.3204, 0.5912, 0.1467, 0.5643, 0.1524, 0.5621, 0.1446, 0.5893, 0.1381, 0.55, 0.5215, 0.5731, 0.5227, 0.573, 0.5301, 0.5491, 0.5285, 0.3811, 0.3415, 0.3817, 0.3617, 0.3753, 0.3621, 0.3748, 0.3412, 0.5643, 0.1524, 0.5395, 0.1592, 0.5368, 0.1519, 0.5621, 0.1446, 0.5731, 0.5227, 0.5969, 0.5219, 0.5975, 0.5294, 0.573, 0.5301, 0.3817, 0.3617, 0.3847, 0.3816, 0.3784, 0.3827, 0.3753, 0.3621, 0.5395, 0.1592, 0.5162, 0.1674, 0.5132, 0.1605, 0.5368, 0.1519, 0.5969, 0.5219, 0.6212, 0.519, 0.6225, 0.5267, 0.5975, 0.5294, 0.3847, 0.3816, 0.39, 0.4011, 0.3839, 0.403, 0.3784, 0.3827, 0.5162, 0.1674, 0.4946, 0.177, 0.4911, 0.1706, 0.5132, 0.1605, 0.6212, 0.519, 0.6463, 0.5145, 0.648, 0.5223, 0.6225, 0.5267, 0.39, 0.4011, 0.3976, 0.4199, 0.3917, 0.4225, 0.3839, 0.403, 0.4946, 0.177, 0.4746, 0.1881, 0.4707, 0.1823, 0.4911, 0.1706, 0.3976, 0.4199, 0.4075, 0.4378, 0.402, 0.4411, 0.3917, 0.4225, 0.4746, 0.1881, 0.4563, 0.2008, 0.452, 0.1956, 0.4707, 0.1823, 0.4075, 0.4378, 0.4196, 0.4545, 0.4144, 0.4584, 0.402, 0.4411, 0.4563, 0.2008, 0.4399, 0.2149, 0.4353, 0.2104, 0.452, 0.1956, 0.4196, 0.4545, 0.4337, 0.4696, 0.429, 0.4742, 0.4144, 0.4584, 0.4399, 0.2149, 0.4253, 0.2302, 0.4205, 0.2265, 0.4353, 0.2104, 0.4337, 0.4696, 0.4496, 0.4832, 0.4455, 0.4883, 0.429, 0.4742, 0.4253, 0.2302, 0.4127, 0.2468, 0.4078, 0.2437, 0.4205, 0.2265, 0.4455, 0.4883, 0.4636, 0.5005, 0.461, 0.5046, 0.4424, 0.492, 0.4078, 0.2437, 0.397, 0.2617, 0.3929, 0.2595, 0.4037, 0.2411, 0.4636, 0.5005, 0.4832, 0.5107, 0.481, 0.5152, 0.461, 0.5046, 0.397, 0.2617, 0.3881, 0.2805, 0.3839, 0.2787, 0.3929, 0.2595, 0.4832, 0.5107, 0.5041, 0.5188, 0.5024, 0.5236, 0.481, 0.5152, 0.3881, 0.2805, 0.3813, 0.3001, 0.377, 0.2989, 0.3839, 0.2787, 0.5041, 0.5188, 0.5261, 0.5247, 0.525, 0.5298, 0.5024, 0.5236, 0.3813, 0.3001, 0.3768, 0.3204, 0.3724, 0.3197, 0.377, 0.2989, 0.648, 0.5223, 0.6747, 0.5168, 0.6755, 0.5226, 0.6492, 0.5279, 0.5261, 0.5247, 0.5491, 0.5285, 0.5484, 0.5338, 0.525, 0.5298, 0.3768, 0.3204, 0.3748, 0.3412, 0.3704, 0.341, 0.3724, 0.3197, 0.5893, 0.1381, 0.5621, 0.1446, 0.5603, 0.1389, 0.5871, 0.1321, 0.5491, 0.5285, 0.573, 0.5301, 0.5729, 0.5357, 0.5484, 0.5338, 0.3748, 0.3412, 0.3753, 0.3621, 0.3709, 0.3624, 0.3704, 0.341, 0.5621, 0.1446, 0.5368, 0.1519, 0.5349, 0.1466, 0.5603, 0.1389, 0.573, 0.5301, 0.5975, 0.5294, 0.5979, 0.535, 0.5729, 0.5357, 0.3753, 0.3621, 0.3784, 0.3827, 0.3739, 0.3835, 0.3709, 0.3624, 0.5368, 0.1519, 0.5132, 0.1605, 0.5109, 0.1556, 0.5349, 0.1466, 0.5975, 0.5294, 0.6225, 0.5267, 0.6233, 0.5323, 0.5979, 0.535, 0.3784, 0.3827, 0.3839, 0.403, 0.3795, 0.4043, 0.3739, 0.3835, 0.5132, 0.1605, 0.4911, 0.1706, 0.4885, 0.1661, 0.5109, 0.1556, 0.6225, 0.5267, 0.648, 0.5223, 0.6492, 0.5279, 0.6233, 0.5323, 0.3839, 0.403, 0.3917, 0.4225, 0.3875, 0.4243, 0.3795, 0.4043, 0.4911, 0.1706, 0.4707, 0.1823, 0.4677, 0.1782, 0.4885, 0.1661, 0.3917, 0.4225, 0.402, 0.4411, 0.398, 0.4434, 0.3875, 0.4243, 0.4707, 0.1823, 0.452, 0.1956, 0.4488, 0.1919, 0.4677, 0.1782, 0.402, 0.4411, 0.4144, 0.4584, 0.4107, 0.4612, 0.398, 0.4434, 0.452, 0.1956, 0.4353, 0.2104, 0.4317, 0.207, 0.4488, 0.1919, 0.4144, 0.4584, 0.429, 0.4742, 0.4256, 0.4775, 0.4107, 0.4612, 0.4353, 0.2104, 0.4205, 0.2265, 0.4167, 0.2235, 0.4317, 0.207, 0.429, 0.4742, 0.4455, 0.4883, 0.4424, 0.492, 0.4256, 0.4775, 0.4205, 0.2265, 0.4078, 0.2437, 0.4037, 0.2411, 0.4167, 0.2235, 0.4062, 0.5365, 0.4299, 0.5533, 0.4231, 0.5633, 0.3983, 0.5457, 0.3553, 0.2101, 0.3418, 0.2341, 0.3312, 0.2291, 0.3451, 0.2041, 0.4299, 0.5533, 0.4555, 0.5674, 0.4498, 0.5781, 0.4231, 0.5633, 0.3418, 0.2341, 0.331, 0.259, 0.3201, 0.255, 0.3312, 0.2291, 0.4555, 0.5674, 0.4825, 0.5788, 0.4781, 0.5901, 0.4498, 0.5781, 0.331, 0.259, 0.3223, 0.2849, 0.312, 0.2823, 0.3201, 0.255, 0.4825, 0.5788, 0.5108, 0.5874, 0.5076, 0.5991, 0.4781, 0.5901, 0.3223, 0.2849, 0.3173, 0.3118, 0.3058, 0.31, 0.312, 0.2823, 0.6596, 0.592, 0.6913, 0.587, 0.6944, 0.6006, 0.6614, 0.6044, 0.5108, 0.5874, 0.5401, 0.5933, 0.538, 0.6053, 0.5076, 0.5991, 0.3173, 0.3118, 0.3147, 0.339, 0.303, 0.3382, 0.3058, 0.31, 0.5706, 0.06715, 0.5397, 0.07652, 0.535, 0.06488, 0.5672, 0.05383, 0.5401, 0.5933, 0.5697, 0.5962, 0.569, 0.6081, 0.538, 0.6053, 0.3147, 0.339, 0.3151, 0.3665, 0.3033, 0.3669, 0.303, 0.3382, 0.5397, 0.07652, 0.5111, 0.0876, 0.5058, 0.07638, 0.535, 0.06488, 0.5697, 0.5962, 0.5995, 0.5968, 0.5999, 0.6089, 0.569, 0.6081, 0.3151, 0.3665, 0.3186, 0.394, 0.3069, 0.3958, 0.3033, 0.3669, 0.5111, 0.0876, 0.4837, 0.09995, 0.4778, 0.0892, 0.5058, 0.07638, 0.5995, 0.5968, 0.6294, 0.5952, 0.6306, 0.6073, 0.5999, 0.6089, 0.3186, 0.394, 0.3254, 0.4211, 0.314, 0.4243, 0.3069, 0.3958, 0.4837, 0.09995, 0.4578, 0.1139, 0.4512, 0.1037, 0.4778, 0.0892, 0.6294, 0.5952, 0.6596, 0.592, 0.6614, 0.6044, 0.6306, 0.6073, 0.3254, 0.4211, 0.3358, 0.4472, 0.3247, 0.4518, 0.314, 0.4243, 0.4578, 0.1139, 0.4333, 0.1295, 0.426, 0.12, 0.4512, 0.1037, 0.3358, 0.4472, 0.3492, 0.4723, 0.3387, 0.4782, 0.3247, 0.4518, 0.4333, 0.1295, 0.4106, 0.1471, 0.4025, 0.1382, 0.426, 0.12, 0.3492, 0.4723, 0.3656, 0.4958, 0.3558, 0.5028, 0.3387, 0.4782, 0.4106, 0.1471, 0.3899, 0.1664, 0.381, 0.1584, 0.4025, 0.1382, 0.3656, 0.4958, 0.3846, 0.5173, 0.3758, 0.5254, 0.3558, 0.5028, 0.3899, 0.1664, 0.3713, 0.1875, 0.3618, 0.1804, 0.381, 0.1584, 0.3846, 0.5173, 0.4062, 0.5365, 0.3983, 0.5457, 0.3758, 0.5254, 0.3713, 0.1875, 0.3553, 0.2101, 0.3451, 0.2041, 0.3618, 0.1804, 0.377, 0.1918, 0.3613, 0.2138, 0.3553, 0.2101, 0.3713, 0.1875, 0.3899, 0.5123, 0.4108, 0.531, 0.4062, 0.5365, 0.3846, 0.5173, 0.3951, 0.1713, 0.377, 0.1918, 0.3713, 0.1875, 0.3899, 0.1664, 0.3713, 0.4915, 0.3899, 0.5123, 0.3846, 0.5173, 0.3656, 0.4958, 0.4154, 0.1525, 0.3951, 0.1713, 0.3899, 0.1664, 0.4106, 0.1471, 0.3554, 0.4687, 0.3713, 0.4915, 0.3656, 0.4958, 0.3492, 0.4723, 0.4377, 0.1354, 0.4154, 0.1525, 0.4106, 0.1471, 0.4333, 0.1295, 0.3424, 0.4443, 0.3554, 0.4687, 0.3492, 0.4723, 0.3358, 0.4472, 0.4617, 0.1201, 0.4377, 0.1354, 0.4333, 0.1295, 0.4578, 0.1139, 0.3326, 0.4189, 0.3424, 0.4443, 0.3358, 0.4472, 0.3254, 0.4211, 0.6287, 0.5878, 0.6585, 0.5844, 0.6596, 0.592, 0.6294, 0.5952, 0.4872, 0.1065, 0.4617, 0.1201, 0.4578, 0.1139, 0.4837, 0.09995, 0.3258, 0.3928, 0.3326, 0.4189, 0.3254, 0.4211, 0.3186, 0.394, 0.5993, 0.5895, 0.6287, 0.5878, 0.6294, 0.5952, 0.5995, 0.5968, 0.5141, 0.0945, 0.4872, 0.1065, 0.4837, 0.09995, 0.5111, 0.0876, 0.3223, 0.366, 0.3258, 0.3928, 0.3186, 0.394, 0.3151, 0.3665, 0.5701, 0.5891, 0.5993, 0.5895, 0.5995, 0.5968, 0.5697, 0.5962, 0.5424, 0.08377, 0.5141, 0.0945, 0.5111, 0.0876, 0.5397, 0.07652, 0.3219, 0.3393, 0.3223, 0.366, 0.3151, 0.3665, 0.3147, 0.339, 0.5412, 0.5861, 0.5701, 0.5891, 0.5697, 0.5962, 0.5401, 0.5933, 0.5722, 0.07491, 0.5424, 0.08377, 0.5397, 0.07652, 0.5706, 0.06715, 0.3244, 0.3128, 0.3219, 0.3393, 0.3147, 0.339, 0.3173, 0.3118, 0.5127, 0.5804, 0.5412, 0.5861, 0.5401, 0.5933, 0.5108, 0.5874, 0.6585, 0.5844, 0.6891, 0.5792, 0.6913, 0.587, 0.6596, 0.592, 0.3292, 0.2867, 0.3244, 0.3128, 0.3173, 0.3118, 0.3223, 0.2849, 0.4851, 0.572, 0.5127, 0.5804, 0.5108, 0.5874, 0.4825, 0.5788, 0.3376, 0.2616, 0.3292, 0.2867, 0.3223, 0.2849, 0.331, 0.259, 0.4587, 0.561, 0.4851, 0.572, 0.4825, 0.5788, 0.4555, 0.5674, 0.3482, 0.2371, 0.3376, 0.2616, 0.331, 0.259, 0.3418, 0.2341, 0.4338, 0.5473, 0.4587, 0.561, 0.4555, 0.5674, 0.4299, 0.5533, 0.3613, 0.2138, 0.3482, 0.2371, 0.3418, 0.2341, 0.3553, 0.2101, 0.4108, 0.531, 0.4338, 0.5473, 0.4299, 0.5533, 0.4062, 0.5365, 0.4424, 0.492, 0.461, 0.5046, 0.4338, 0.5473, 0.4108, 0.531, 0.4037, 0.2411, 0.3929, 0.2595, 0.3482, 0.2371, 0.3613, 0.2138, 0.461, 0.5046, 0.481, 0.5152, 0.4587, 0.561, 0.4338, 0.5473, 0.3929, 0.2595, 0.3839, 0.2787, 0.3376, 0.2616, 0.3482, 0.2371, 0.481, 0.5152, 0.5024, 0.5236, 0.4851, 0.572, 0.4587, 0.561, 0.3839, 0.2787, 0.377, 0.2989, 0.3292, 0.2867, 0.3376, 0.2616, 0.5024, 0.5236, 0.525, 0.5298, 0.5127, 0.5804, 0.4851, 0.572, 0.377, 0.2989, 0.3724, 0.3197, 0.3244, 0.3128, 0.3292, 0.2867, 0.6492, 0.5279, 0.6755, 0.5226, 0.6891, 0.5792, 0.6585, 0.5844, 0.525, 0.5298, 0.5484, 0.5338, 0.5412, 0.5861, 0.5127, 0.5804, 0.3724, 0.3197, 0.3704, 0.341, 0.3219, 0.3393, 0.3244, 0.3128, 0.5871, 0.1321, 0.5603, 0.1389, 0.5424, 0.08377, 0.5722, 0.07491, 0.5484, 0.5338, 0.5729, 0.5357, 0.5701, 0.5891, 0.5412, 0.5861, 0.3704, 0.341, 0.3709, 0.3624, 0.3223, 0.366, 0.3219, 0.3393, 0.5603, 0.1389, 0.5349, 0.1466, 0.5141, 0.0945, 0.5424, 0.08377, 0.5729, 0.5357, 0.5979, 0.535, 0.5993, 0.5895, 0.5701, 0.5891, 0.3709, 0.3624, 0.3739, 0.3835, 0.3258, 0.3928, 0.3223, 0.366, 0.5349, 0.1466, 0.5109, 0.1556, 0.4872, 0.1065, 0.5141, 0.0945, 0.5979, 0.535, 0.6233, 0.5323, 0.6287, 0.5878, 0.5993, 0.5895, 0.3739, 0.3835, 0.3795, 0.4043, 0.3326, 0.4189, 0.3258, 0.3928, 0.5109, 0.1556, 0.4885, 0.1661, 0.4617, 0.1201, 0.4872, 0.1065, 0.6233, 0.5323, 0.6492, 0.5279, 0.6585, 0.5844, 0.6287, 0.5878, 0.3795, 0.4043, 0.3875, 0.4243, 0.3424, 0.4443, 0.3326, 0.4189, 0.4885, 0.1661, 0.4677, 0.1782, 0.4377, 0.1354, 0.4617, 0.1201, 0.3875, 0.4243, 0.398, 0.4434, 0.3554, 0.4687, 0.3424, 0.4443, 0.4677, 0.1782, 0.4488, 0.1919, 0.4154, 0.1525, 0.4377, 0.1354, 0.398, 0.4434, 0.4107, 0.4612, 0.3713, 0.4915, 0.3554, 0.4687, 0.4488, 0.1919, 0.4317, 0.207, 0.3951, 0.1713, 0.4154, 0.1525, 0.4107, 0.4612, 0.4256, 0.4775, 0.3899, 0.5123, 0.3713, 0.4915, 0.4317, 0.207, 0.4167, 0.2235, 0.377, 0.1918, 0.3951, 0.1713, 0.4256, 0.4775, 0.4424, 0.492, 0.4108, 0.531, 0.3899, 0.5123, 0.4167, 0.2235, 0.4037, 0.2411, 0.3613, 0.2138, 0.377, 0.1918])
me_circle.materials.append(mat_material)
me_circle.use_remesh_preserve_volume = False
me_circle.use_remesh_preserve_attributes = False
me_circle.use_mirror_vertex_groups = False
me_circle.use_paint_bone_selection = False
me_circle.use_paint_mask = True
me_circle.update()

# ---- objects
ob_lamp_003 = bpy.data.objects.new('Lamp.003', light_lamp_003)
ob_lamp_002 = bpy.data.objects.new('Lamp.002', light_lamp_002)
ob_copper = bpy.data.objects.new('copper', me_copper)
ob_lamp_001 = bpy.data.objects.new('Lamp.001', light_lamp_001)
ob_circle = bpy.data.objects.new('Circle', me_circle)
ob_lamp = bpy.data.objects.new('Lamp', light_lamp)
ob_camera = bpy.data.objects.new('Camera', cam_camera)

# ---- transforms, parenting, visibility, modifiers, constraints
ob_lamp_003.location = (-0.2496, 3.608, 3.208)
ob_lamp_003.rotation_euler = (-7.532, -0.3552, 2.464)
ob_lamp_003.lock_rotations_4d = False
ob_lamp_003.empty_display_type = 'ARROWS'
ob_lamp_003.color = (0.0, 0.0, 0.0, 0.0)
ob_lamp_003.lineart.crease_threshold = 0.0
ob_lamp_002.location = (-6.316, -7.657, 3.346)
ob_lamp_002.rotation_euler = (-7.532, -0.3552, 2.464)
ob_lamp_002.lock_rotations_4d = False
ob_lamp_002.empty_display_type = 'ARROWS'
ob_lamp_002.color = (0.0, 0.0, 0.0, 0.0)
ob_lamp_002.lineart.crease_threshold = 0.0
ob_copper.location = (0.0, 0.0, 0.0)
ob_copper.rotation_euler = (1.571, -0.0, 0.0)
ob_copper.lineart.crease_threshold = 0.0
ob_lamp_001.location = (-8.067, 0.9199, 6.484)
ob_lamp_001.rotation_euler = (-7.157, 0.4314, 1.568)
ob_lamp_001.lock_rotations_4d = False
ob_lamp_001.empty_display_type = 'ARROWS'
ob_lamp_001.color = (0.0, 0.0, 0.0, 0.0)
ob_lamp_001.lineart.crease_threshold = 0.0
ob_circle.location = (0.04187, -0.009822, -0.003687)
ob_circle.hide_select = True
ob_circle.lineart.crease_threshold = 0.0
_vg = ob_circle.vertex_groups.new(name='Group')
ob_lamp.location = (8.635, 0.9794, 5.396)
ob_lamp.rotation_euler = (1.093, -0.0656, 1.813)
ob_lamp.lock_rotations_4d = False
ob_lamp.empty_display_type = 'ARROWS'
ob_lamp.color = (0.0, 0.0, 0.0, 0.0)
ob_lamp.lineart.crease_threshold = 0.0
ob_camera.location = (11.43, -8.122, 2.621)
ob_camera.rotation_euler = (1.364, 0.3463, 0.6412)
ob_camera.lock_rotations_4d = False
ob_camera.empty_display_type = 'ARROWS'
ob_camera.color = (0.0, 0.0, 0.0, 0.0)
ob_camera.display_type = 'WIRE'
ob_camera.lineart.crease_threshold = 0.0

# ---- collection membership
col_collection_1.objects.link(ob_lamp_003)
col_collection_1.objects.link(ob_lamp_002)
col_collection_1.objects.link(ob_copper)
col_collection_1.objects.link(ob_lamp_001)
col_collection_1.objects.link(ob_circle)
col_collection_1.objects.link(ob_lamp)
col_collection_1.objects.link(ob_camera)
col_collection_2.objects.link(ob_copper)

# ---- scene / render settings (as saved in the file)
scene.camera = ob_camera
scene.frame_start = 1; scene.frame_end = 250; scene.frame_set(1)
scene.render.engine = 'BLENDER_EEVEE_NEXT'
scene.render.resolution_percentage = 50
scene.render.dither_intensity = 0.0
scene.cycles.use_denoising = False
scene.cycles.samples = 128
scene.cycles.sampling_pattern = 'TABULATED_SOBOL'
scene.cycles.use_adaptive_sampling = False
scene.cycles.use_light_tree = False
scene.cycles.blur_glossy = 0.0
scene.cycles.sample_clamp_indirect = 0.0
scene.view_settings.view_transform = 'Standard'
bpy.context.view_layer.update()
